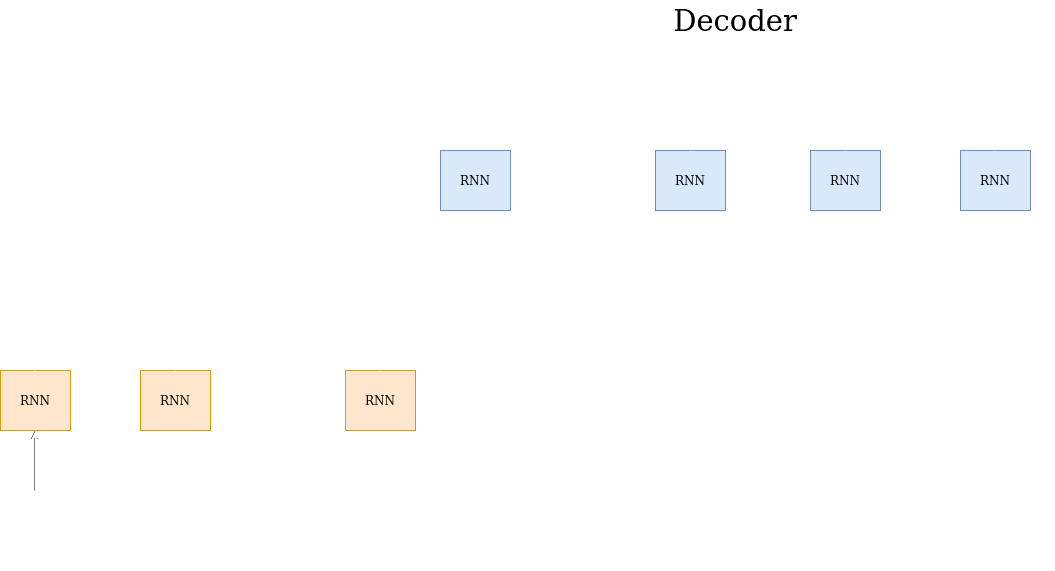

The diagram above was exported from draw.io. Its source (the exported page's mxGraphModel, read from the mxfile embedded in the PNG):
<mxGraphModel dx="1352" dy="656" grid="1" gridSize="10" guides="1" tooltips="1" connect="1" arrows="1" fold="1" page="1" pageScale="1" pageWidth="850" pageHeight="1100" math="0" shadow="0">
  <root>
    <mxCell id="0" />
    <mxCell id="1" parent="0" />
    <mxCell id="LNhYaVyZ251yvjoMgc9s-17" style="edgeStyle=orthogonalEdgeStyle;rounded=0;orthogonalLoop=1;jettySize=auto;html=1;exitX=1;exitY=0.5;exitDx=0;exitDy=0;entryX=0;entryY=0.5;entryDx=0;entryDy=0;strokeColor=#FFFFFF;" parent="1" source="LNhYaVyZ251yvjoMgc9s-1" target="LNhYaVyZ251yvjoMgc9s-9" edge="1">
      <mxGeometry relative="1" as="geometry" />
    </mxCell>
    <mxCell id="LNhYaVyZ251yvjoMgc9s-1" value="&lt;font color=&quot;#000000&quot;&gt;RNN&lt;/font&gt;" style="rounded=0;whiteSpace=wrap;html=1;fillColor=#ffe6cc;strokeColor=#d79b00;" parent="1" vertex="1">
      <mxGeometry x="80" y="380" width="70" height="60" as="geometry" />
    </mxCell>
    <mxCell id="LNhYaVyZ251yvjoMgc9s-7" value="" style="endArrow=classic;html=1;" parent="1" edge="1">
      <mxGeometry width="50" height="50" relative="1" as="geometry">
        <mxPoint x="114.5" y="500" as="sourcePoint" />
        <mxPoint x="114.5" y="440" as="targetPoint" />
      </mxGeometry>
    </mxCell>
    <mxCell id="nLy7Yu2GFl9giscBcR85-1" value="" style="edgeStyle=orthogonalEdgeStyle;rounded=0;orthogonalLoop=1;jettySize=auto;html=1;fillColor=none;strokeColor=#FFFFFF;" edge="1" parent="1" source="LNhYaVyZ251yvjoMgc9s-8" target="LNhYaVyZ251yvjoMgc9s-1">
      <mxGeometry relative="1" as="geometry" />
    </mxCell>
    <mxCell id="LNhYaVyZ251yvjoMgc9s-8" value="x1" style="text;html=1;fillColor=none;align=center;verticalAlign=middle;whiteSpace=wrap;rounded=0;fontColor=#FFFFFF;" parent="1" vertex="1">
      <mxGeometry x="95" y="500" width="40" height="20" as="geometry" />
    </mxCell>
    <mxCell id="LNhYaVyZ251yvjoMgc9s-62" style="edgeStyle=orthogonalEdgeStyle;rounded=0;jumpSize=6;orthogonalLoop=1;jettySize=auto;html=1;exitX=1;exitY=0.5;exitDx=0;exitDy=0;dashed=1;startSize=5;endArrow=none;endFill=0;strokeWidth=1;fillColor=none;strokeColor=#FFFFFF;" parent="1" source="LNhYaVyZ251yvjoMgc9s-9" target="LNhYaVyZ251yvjoMgc9s-12" edge="1">
      <mxGeometry relative="1" as="geometry" />
    </mxCell>
    <mxCell id="LNhYaVyZ251yvjoMgc9s-9" value="&lt;div&gt;&lt;font color=&quot;#000000&quot;&gt;RNN&lt;br&gt;&lt;/font&gt;&lt;/div&gt;" style="rounded=0;whiteSpace=wrap;html=1;fillColor=#ffe6cc;strokeColor=#d79b00;" parent="1" vertex="1">
      <mxGeometry x="220" y="380" width="70" height="60" as="geometry" />
    </mxCell>
    <mxCell id="LNhYaVyZ251yvjoMgc9s-10" value="" style="endArrow=classic;html=1;strokeColor=#FFFFFF;" parent="1" edge="1">
      <mxGeometry width="50" height="50" relative="1" as="geometry">
        <mxPoint x="254.5" y="500" as="sourcePoint" />
        <mxPoint x="254.5" y="440" as="targetPoint" />
      </mxGeometry>
    </mxCell>
    <mxCell id="LNhYaVyZ251yvjoMgc9s-11" value="x2" style="text;html=1;fillColor=none;align=center;verticalAlign=middle;whiteSpace=wrap;rounded=0;fontColor=#FFFFFF;" parent="1" vertex="1">
      <mxGeometry x="235" y="500" width="40" height="20" as="geometry" />
    </mxCell>
    <mxCell id="LNhYaVyZ251yvjoMgc9s-12" value="&lt;div&gt;&lt;font color=&quot;#000000&quot;&gt;RNN&lt;br&gt;&lt;/font&gt;&lt;/div&gt;" style="rounded=0;whiteSpace=wrap;html=1;fillColor=#ffe6cc;strokeColor=#d79b00;" parent="1" vertex="1">
      <mxGeometry x="425" y="380" width="70" height="60" as="geometry" />
    </mxCell>
    <mxCell id="LNhYaVyZ251yvjoMgc9s-13" value="" style="endArrow=classic;html=1;strokeColor=#FFFFFF;" parent="1" edge="1">
      <mxGeometry width="50" height="50" relative="1" as="geometry">
        <mxPoint x="459.5" y="500" as="sourcePoint" />
        <mxPoint x="459.5" y="440" as="targetPoint" />
      </mxGeometry>
    </mxCell>
    <mxCell id="LNhYaVyZ251yvjoMgc9s-14" value="xN" style="text;html=1;fillColor=none;align=center;verticalAlign=middle;whiteSpace=wrap;rounded=0;fontColor=#FFFFFF;" parent="1" vertex="1">
      <mxGeometry x="440" y="500" width="40" height="20" as="geometry" />
    </mxCell>
    <mxCell id="LNhYaVyZ251yvjoMgc9s-19" value="" style="endArrow=classic;html=1;fillColor=none;strokeColor=#FFFFFF;" parent="1" edge="1">
      <mxGeometry width="50" height="50" relative="1" as="geometry">
        <mxPoint x="114.5" y="380" as="sourcePoint" />
        <mxPoint x="114.5" y="330" as="targetPoint" />
      </mxGeometry>
    </mxCell>
    <mxCell id="LNhYaVyZ251yvjoMgc9s-20" value="h1" style="text;html=1;fillColor=none;align=center;verticalAlign=middle;whiteSpace=wrap;rounded=0;fontColor=#FFFFFF;" parent="1" vertex="1">
      <mxGeometry x="95" y="310" width="40" height="20" as="geometry" />
    </mxCell>
    <mxCell id="LNhYaVyZ251yvjoMgc9s-21" value="" style="endArrow=classic;html=1;strokeColor=#FFFFFF;" parent="1" edge="1">
      <mxGeometry width="50" height="50" relative="1" as="geometry">
        <mxPoint x="254.5" y="380" as="sourcePoint" />
        <mxPoint x="254.5" y="330" as="targetPoint" />
      </mxGeometry>
    </mxCell>
    <mxCell id="LNhYaVyZ251yvjoMgc9s-22" value="h2" style="text;html=1;fillColor=none;align=center;verticalAlign=middle;whiteSpace=wrap;rounded=0;fontColor=#FFFFFF;" parent="1" vertex="1">
      <mxGeometry x="235" y="310" width="40" height="20" as="geometry" />
    </mxCell>
    <mxCell id="LNhYaVyZ251yvjoMgc9s-23" value="" style="endArrow=classic;html=1;strokeColor=#FFFFFF;" parent="1" edge="1">
      <mxGeometry width="50" height="50" relative="1" as="geometry">
        <mxPoint x="459.5" y="380" as="sourcePoint" />
        <mxPoint x="459.5" y="330" as="targetPoint" />
      </mxGeometry>
    </mxCell>
    <mxCell id="LNhYaVyZ251yvjoMgc9s-30" style="edgeStyle=orthogonalEdgeStyle;rounded=0;orthogonalLoop=1;jettySize=auto;html=1;entryX=0.5;entryY=1;entryDx=0;entryDy=0;jumpSize=6;startSize=5;strokeWidth=3;dashed=1;fillColor=#b1ddf0;strokeColor=#FFFFFF;" parent="1" source="LNhYaVyZ251yvjoMgc9s-24" target="LNhYaVyZ251yvjoMgc9s-25" edge="1">
      <mxGeometry relative="1" as="geometry" />
    </mxCell>
    <mxCell id="LNhYaVyZ251yvjoMgc9s-24" value="hT" style="text;html=1;strokeColor=none;fillColor=none;align=center;verticalAlign=middle;whiteSpace=wrap;rounded=0;fontColor=#FFFFFF;" parent="1" vertex="1">
      <mxGeometry x="440" y="310" width="40" height="20" as="geometry" />
    </mxCell>
    <mxCell id="LNhYaVyZ251yvjoMgc9s-60" style="edgeStyle=orthogonalEdgeStyle;rounded=0;jumpSize=6;orthogonalLoop=1;jettySize=auto;html=1;exitX=1;exitY=0.5;exitDx=0;exitDy=0;dashed=1;startSize=5;strokeWidth=1;endArrow=none;endFill=0;fillColor=none;strokeColor=#FFFFFF;" parent="1" source="LNhYaVyZ251yvjoMgc9s-25" target="LNhYaVyZ251yvjoMgc9s-40" edge="1">
      <mxGeometry relative="1" as="geometry" />
    </mxCell>
    <mxCell id="LNhYaVyZ251yvjoMgc9s-25" value="&lt;font color=&quot;#000000&quot;&gt;RNN&lt;/font&gt;" style="rounded=0;whiteSpace=wrap;html=1;fillColor=#dae8fc;strokeColor=#6c8ebf;" parent="1" vertex="1">
      <mxGeometry x="520" y="160" width="70" height="60" as="geometry" />
    </mxCell>
    <mxCell id="LNhYaVyZ251yvjoMgc9s-28" value="" style="endArrow=classic;html=1;strokeColor=#FFFFFF;" parent="1" edge="1">
      <mxGeometry width="50" height="50" relative="1" as="geometry">
        <mxPoint x="554.5" y="154" as="sourcePoint" />
        <mxPoint x="554.9166666666667" y="104" as="targetPoint" />
      </mxGeometry>
    </mxCell>
    <mxCell id="LNhYaVyZ251yvjoMgc9s-29" value="y(1)" style="text;html=1;align=center;verticalAlign=middle;whiteSpace=wrap;rounded=0;fontColor=#FFFFFF;" parent="1" vertex="1">
      <mxGeometry x="535" y="90" width="40" height="20" as="geometry" />
    </mxCell>
    <mxCell id="LNhYaVyZ251yvjoMgc9s-31" value="" style="endArrow=classic;html=1;strokeWidth=1;fillColor=none;strokeColor=#FFFFFF;" parent="1" edge="1">
      <mxGeometry width="50" height="50" relative="1" as="geometry">
        <mxPoint x="450" y="200" as="sourcePoint" />
        <mxPoint x="520" y="200" as="targetPoint" />
      </mxGeometry>
    </mxCell>
    <mxCell id="LNhYaVyZ251yvjoMgc9s-32" value="&amp;lt;sos&amp;gt;" style="text;html=1;fillColor=none;align=center;verticalAlign=middle;whiteSpace=wrap;rounded=0;labelBackgroundColor=none;fontColor=#FFFFFF;" parent="1" vertex="1">
      <mxGeometry x="405" y="190" width="40" height="20" as="geometry" />
    </mxCell>
    <mxCell id="LNhYaVyZ251yvjoMgc9s-40" value="&lt;font color=&quot;#000000&quot;&gt;RNN&lt;/font&gt;" style="rounded=0;whiteSpace=wrap;html=1;fillColor=#dae8fc;strokeColor=#6c8ebf;" parent="1" vertex="1">
      <mxGeometry x="735" y="160" width="70" height="60" as="geometry" />
    </mxCell>
    <mxCell id="LNhYaVyZ251yvjoMgc9s-41" value="" style="endArrow=classic;html=1;fillColor=none;strokeColor=#FFFFFF;" parent="1" edge="1">
      <mxGeometry width="50" height="50" relative="1" as="geometry">
        <mxPoint x="770" y="160" as="sourcePoint" />
        <mxPoint x="769.5" y="110" as="targetPoint" />
      </mxGeometry>
    </mxCell>
    <mxCell id="LNhYaVyZ251yvjoMgc9s-47" style="edgeStyle=orthogonalEdgeStyle;rounded=0;jumpSize=6;orthogonalLoop=1;jettySize=auto;html=1;exitX=0.5;exitY=0;exitDx=0;exitDy=0;entryX=0.5;entryY=1;entryDx=0;entryDy=0;dashed=1;dashPattern=1 4;startSize=5;strokeWidth=1;fillColor=none;strokeColor=#FFFFFF;" parent="1" source="LNhYaVyZ251yvjoMgc9s-42" target="LNhYaVyZ251yvjoMgc9s-44" edge="1">
      <mxGeometry relative="1" as="geometry">
        <Array as="points">
          <mxPoint x="770" y="70" />
          <mxPoint x="840" y="70" />
          <mxPoint x="840" y="240" />
          <mxPoint x="925" y="240" />
        </Array>
      </mxGeometry>
    </mxCell>
    <mxCell id="LNhYaVyZ251yvjoMgc9s-42" value="y(i)" style="text;html=1;align=center;verticalAlign=middle;whiteSpace=wrap;rounded=0;fillColor=none;fontColor=#FFFFFF;" parent="1" vertex="1">
      <mxGeometry x="750" y="90" width="40" height="20" as="geometry" />
    </mxCell>
    <mxCell id="LNhYaVyZ251yvjoMgc9s-61" style="edgeStyle=orthogonalEdgeStyle;rounded=0;jumpSize=6;orthogonalLoop=1;jettySize=auto;html=1;exitX=1;exitY=0.5;exitDx=0;exitDy=0;entryX=0;entryY=0.5;entryDx=0;entryDy=0;dashed=1;startSize=5;endArrow=none;endFill=0;strokeWidth=1;fillColor=none;strokeColor=#FFFFFF;" parent="1" source="LNhYaVyZ251yvjoMgc9s-44" target="LNhYaVyZ251yvjoMgc9s-48" edge="1">
      <mxGeometry relative="1" as="geometry" />
    </mxCell>
    <mxCell id="LNhYaVyZ251yvjoMgc9s-44" value="&lt;font color=&quot;#000000&quot;&gt;RNN&lt;/font&gt;" style="rounded=0;whiteSpace=wrap;html=1;fillColor=#dae8fc;strokeColor=#6c8ebf;" parent="1" vertex="1">
      <mxGeometry x="890" y="160" width="70" height="60" as="geometry" />
    </mxCell>
    <mxCell id="LNhYaVyZ251yvjoMgc9s-45" value="" style="endArrow=classic;html=1;strokeColor=#FFFFFF;" parent="1" edge="1">
      <mxGeometry width="50" height="50" relative="1" as="geometry">
        <mxPoint x="924.5" y="160" as="sourcePoint" />
        <mxPoint x="924.5" y="110" as="targetPoint" />
      </mxGeometry>
    </mxCell>
    <mxCell id="LNhYaVyZ251yvjoMgc9s-46" value="y(i+1)" style="text;html=1;fillColor=none;align=center;verticalAlign=middle;whiteSpace=wrap;rounded=0;fontColor=#FFFFFF;" parent="1" vertex="1">
      <mxGeometry x="905" y="90" width="40" height="20" as="geometry" />
    </mxCell>
    <mxCell id="LNhYaVyZ251yvjoMgc9s-48" value="&lt;font color=&quot;#000000&quot;&gt;RNN&lt;/font&gt;" style="rounded=0;whiteSpace=wrap;html=1;fillColor=#dae8fc;strokeColor=#6c8ebf;" parent="1" vertex="1">
      <mxGeometry x="1040" y="160" width="70" height="60" as="geometry" />
    </mxCell>
    <mxCell id="LNhYaVyZ251yvjoMgc9s-49" value="" style="endArrow=classic;html=1;strokeColor=#FFFFFF;" parent="1" edge="1">
      <mxGeometry width="50" height="50" relative="1" as="geometry">
        <mxPoint x="1074.5" y="160" as="sourcePoint" />
        <mxPoint x="1074.5" y="110" as="targetPoint" />
      </mxGeometry>
    </mxCell>
    <mxCell id="LNhYaVyZ251yvjoMgc9s-50" value="y(M) = &amp;lt;eos&amp;gt;" style="text;html=1;align=center;verticalAlign=middle;whiteSpace=wrap;rounded=0;fillColor=none;fontColor=#FFFFFF;" parent="1" vertex="1">
      <mxGeometry x="1016" y="90" width="118" height="20" as="geometry" />
    </mxCell>
    <mxCell id="LNhYaVyZ251yvjoMgc9s-66" value="&lt;font style=&quot;font-size: 29px&quot;&gt;Encoder&lt;/font&gt;" style="text;html=1;fillColor=none;align=center;verticalAlign=middle;whiteSpace=wrap;rounded=0;fontColor=#FFFFFF;" parent="1" vertex="1">
      <mxGeometry x="210" y="540" width="180" height="40" as="geometry" />
    </mxCell>
    <mxCell id="LNhYaVyZ251yvjoMgc9s-67" value="&lt;font style=&quot;font-size: 29px&quot;&gt;Decoder&lt;/font&gt;" style="text;html=1;align=center;verticalAlign=middle;whiteSpace=wrap;rounded=0;fillColor=none;" parent="1" vertex="1">
      <mxGeometry x="725" y="10" width="180" height="40" as="geometry" />
    </mxCell>
  </root>
</mxGraphModel>